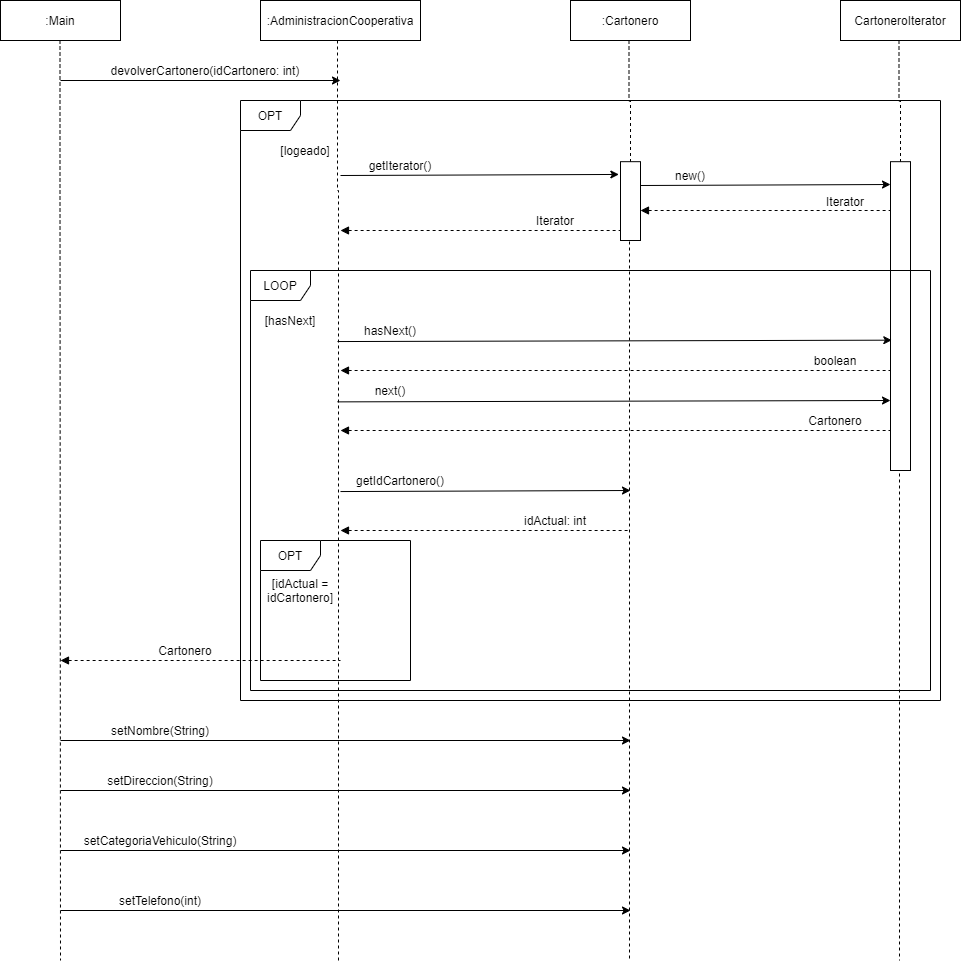

The diagram above was exported from draw.io. Its source (the exported page's mxGraphModel, read from the mxfile embedded in the PNG):
<mxGraphModel dx="852" dy="494" grid="1" gridSize="10" guides="1" tooltips="1" connect="1" arrows="1" fold="1" page="1" pageScale="1" pageWidth="827" pageHeight="1169" math="0" shadow="0">
  <root>
    <mxCell id="0" />
    <mxCell id="1" parent="0" />
    <mxCell id="9nHwss6dSI6jGVsOYRJW-9" value="OPT" style="shape=umlFrame;whiteSpace=wrap;html=1;" parent="1" vertex="1">
      <mxGeometry x="250" y="150" width="700" height="600" as="geometry" />
    </mxCell>
    <mxCell id="9nHwss6dSI6jGVsOYRJW-14" style="edgeStyle=orthogonalEdgeStyle;rounded=0;orthogonalLoop=1;jettySize=auto;html=1;exitX=0.5;exitY=1;exitDx=0;exitDy=0;dashed=1;endArrow=none;endFill=0;" parent="1" source="9nHwss6dSI6jGVsOYRJW-23" edge="1">
      <mxGeometry relative="1" as="geometry">
        <mxPoint x="909" y="1010" as="targetPoint" />
        <mxPoint x="908.5" y="89.99999999999994" as="sourcePoint" />
        <Array as="points">
          <mxPoint x="909" y="240" />
          <mxPoint x="909" y="240" />
        </Array>
      </mxGeometry>
    </mxCell>
    <mxCell id="9nHwss6dSI6jGVsOYRJW-23" value="" style="rounded=0;whiteSpace=wrap;html=1;" parent="1" vertex="1">
      <mxGeometry x="900" y="211.18" width="20" height="308.82" as="geometry" />
    </mxCell>
    <mxCell id="9nHwss6dSI6jGVsOYRJW-30" value="LOOP" style="shape=umlFrame;whiteSpace=wrap;html=1;" parent="1" vertex="1">
      <mxGeometry x="260" y="320" width="680" height="420" as="geometry" />
    </mxCell>
    <mxCell id="spJ5IZfi5PSwu9djXaXc-8" value="" style="endArrow=classic;html=1;" parent="1" edge="1">
      <mxGeometry width="50" height="50" relative="1" as="geometry">
        <mxPoint x="70" y="790" as="sourcePoint" />
        <mxPoint x="640" y="790" as="targetPoint" />
      </mxGeometry>
    </mxCell>
    <mxCell id="spJ5IZfi5PSwu9djXaXc-9" value="setNombre(String)" style="text;html=1;strokeColor=none;fillColor=none;align=center;verticalAlign=middle;whiteSpace=wrap;rounded=0;" parent="1" vertex="1">
      <mxGeometry x="100" y="770" width="140" height="20" as="geometry" />
    </mxCell>
    <mxCell id="spJ5IZfi5PSwu9djXaXc-10" value="" style="endArrow=classic;html=1;" parent="1" edge="1">
      <mxGeometry width="50" height="50" relative="1" as="geometry">
        <mxPoint x="70" y="840" as="sourcePoint" />
        <mxPoint x="640" y="840" as="targetPoint" />
      </mxGeometry>
    </mxCell>
    <mxCell id="spJ5IZfi5PSwu9djXaXc-11" value="setDireccion(String)" style="text;html=1;strokeColor=none;fillColor=none;align=center;verticalAlign=middle;whiteSpace=wrap;rounded=0;" parent="1" vertex="1">
      <mxGeometry x="100" y="820" width="140" height="20" as="geometry" />
    </mxCell>
    <mxCell id="spJ5IZfi5PSwu9djXaXc-12" value="" style="endArrow=classic;html=1;" parent="1" edge="1">
      <mxGeometry width="50" height="50" relative="1" as="geometry">
        <mxPoint x="70" y="900" as="sourcePoint" />
        <mxPoint x="640" y="900" as="targetPoint" />
      </mxGeometry>
    </mxCell>
    <mxCell id="spJ5IZfi5PSwu9djXaXc-13" value="setCategoriaVehiculo(String)" style="text;html=1;strokeColor=none;fillColor=none;align=center;verticalAlign=middle;whiteSpace=wrap;rounded=0;" parent="1" vertex="1">
      <mxGeometry x="100" y="880" width="140" height="20" as="geometry" />
    </mxCell>
    <mxCell id="spJ5IZfi5PSwu9djXaXc-14" value="" style="endArrow=classic;html=1;" parent="1" edge="1">
      <mxGeometry width="50" height="50" relative="1" as="geometry">
        <mxPoint x="70" y="960" as="sourcePoint" />
        <mxPoint x="640" y="960" as="targetPoint" />
      </mxGeometry>
    </mxCell>
    <mxCell id="spJ5IZfi5PSwu9djXaXc-15" value="setTelefono(int)" style="text;html=1;strokeColor=none;fillColor=none;align=center;verticalAlign=middle;whiteSpace=wrap;rounded=0;" parent="1" vertex="1">
      <mxGeometry x="100" y="940" width="140" height="20" as="geometry" />
    </mxCell>
    <mxCell id="9nHwss6dSI6jGVsOYRJW-1" value=":Main" style="rounded=0;whiteSpace=wrap;html=1;" parent="1" vertex="1">
      <mxGeometry x="10" y="50" width="120" height="40" as="geometry" />
    </mxCell>
    <mxCell id="9nHwss6dSI6jGVsOYRJW-2" value=":AdministracionCooperativa" style="rounded=0;whiteSpace=wrap;html=1;" parent="1" vertex="1">
      <mxGeometry x="270" y="50" width="160" height="40" as="geometry" />
    </mxCell>
    <mxCell id="9nHwss6dSI6jGVsOYRJW-3" style="edgeStyle=orthogonalEdgeStyle;rounded=0;orthogonalLoop=1;jettySize=auto;html=1;exitX=0.5;exitY=1;exitDx=0;exitDy=0;dashed=1;endArrow=none;endFill=0;" parent="1" edge="1">
      <mxGeometry relative="1" as="geometry">
        <mxPoint x="348" y="1010" as="targetPoint" />
        <mxPoint x="347" y="90" as="sourcePoint" />
        <Array as="points">
          <mxPoint x="347.5" y="240" />
          <mxPoint x="347.5" y="240" />
        </Array>
      </mxGeometry>
    </mxCell>
    <mxCell id="9nHwss6dSI6jGVsOYRJW-4" style="edgeStyle=orthogonalEdgeStyle;rounded=0;orthogonalLoop=1;jettySize=auto;html=1;exitX=0.5;exitY=1;exitDx=0;exitDy=0;dashed=1;endArrow=none;endFill=0;" parent="1" edge="1">
      <mxGeometry relative="1" as="geometry">
        <mxPoint x="70" y="1010" as="targetPoint" />
        <mxPoint x="69.5" y="90" as="sourcePoint" />
        <Array as="points">
          <mxPoint x="70" y="240" />
          <mxPoint x="70" y="240" />
        </Array>
      </mxGeometry>
    </mxCell>
    <mxCell id="9nHwss6dSI6jGVsOYRJW-5" value="" style="endArrow=classic;html=1;" parent="1" edge="1">
      <mxGeometry width="50" height="50" relative="1" as="geometry">
        <mxPoint x="70" y="130" as="sourcePoint" />
        <mxPoint x="350" y="130" as="targetPoint" />
      </mxGeometry>
    </mxCell>
    <mxCell id="9nHwss6dSI6jGVsOYRJW-6" value="devolverCartonero(idCartonero: int)" style="text;html=1;strokeColor=none;fillColor=none;align=center;verticalAlign=middle;whiteSpace=wrap;rounded=0;" parent="1" vertex="1">
      <mxGeometry x="115" y="110" width="200" height="20" as="geometry" />
    </mxCell>
    <mxCell id="9nHwss6dSI6jGVsOYRJW-10" value="[logeado]" style="text;html=1;strokeColor=none;fillColor=none;align=center;verticalAlign=middle;whiteSpace=wrap;rounded=0;" parent="1" vertex="1">
      <mxGeometry x="270" y="190" width="90" height="20" as="geometry" />
    </mxCell>
    <mxCell id="9nHwss6dSI6jGVsOYRJW-11" value=":Cartonero" style="rounded=0;whiteSpace=wrap;html=1;" parent="1" vertex="1">
      <mxGeometry x="580" y="50" width="120" height="40" as="geometry" />
    </mxCell>
    <mxCell id="9nHwss6dSI6jGVsOYRJW-12" style="edgeStyle=orthogonalEdgeStyle;rounded=0;orthogonalLoop=1;jettySize=auto;html=1;exitX=0.5;exitY=1;exitDx=0;exitDy=0;dashed=1;endArrow=none;endFill=0;" parent="1" source="9nHwss6dSI6jGVsOYRJW-15" edge="1">
      <mxGeometry relative="1" as="geometry">
        <mxPoint x="639" y="1010" as="targetPoint" />
        <mxPoint x="638.5" y="89.99999999999994" as="sourcePoint" />
        <Array as="points">
          <mxPoint x="639" y="240" />
          <mxPoint x="639" y="240" />
        </Array>
      </mxGeometry>
    </mxCell>
    <mxCell id="9nHwss6dSI6jGVsOYRJW-13" value="CartoneroIterator" style="rounded=0;whiteSpace=wrap;html=1;" parent="1" vertex="1">
      <mxGeometry x="850" y="49.99999999999999" width="120" height="40" as="geometry" />
    </mxCell>
    <mxCell id="9nHwss6dSI6jGVsOYRJW-15" value="" style="rounded=0;whiteSpace=wrap;html=1;" parent="1" vertex="1">
      <mxGeometry x="630" y="211.18" width="20" height="78.82" as="geometry" />
    </mxCell>
    <mxCell id="9nHwss6dSI6jGVsOYRJW-16" style="edgeStyle=orthogonalEdgeStyle;rounded=0;orthogonalLoop=1;jettySize=auto;html=1;exitX=0.5;exitY=1;exitDx=0;exitDy=0;dashed=1;endArrow=none;endFill=0;" parent="1" target="9nHwss6dSI6jGVsOYRJW-15" edge="1">
      <mxGeometry relative="1" as="geometry">
        <mxPoint x="639" y="570.0000000000001" as="targetPoint" />
        <mxPoint x="638.5" y="89.99999999999994" as="sourcePoint" />
        <Array as="points" />
      </mxGeometry>
    </mxCell>
    <mxCell id="9nHwss6dSI6jGVsOYRJW-19" value="" style="endArrow=classic;html=1;entryX=-0.082;entryY=0.162;entryDx=0;entryDy=0;entryPerimeter=0;" parent="1" target="9nHwss6dSI6jGVsOYRJW-15" edge="1">
      <mxGeometry width="50" height="50" relative="1" as="geometry">
        <mxPoint x="350" y="225" as="sourcePoint" />
        <mxPoint x="629.9999999999998" y="220" as="targetPoint" />
      </mxGeometry>
    </mxCell>
    <mxCell id="9nHwss6dSI6jGVsOYRJW-20" value="getIterator()" style="text;html=1;strokeColor=none;fillColor=none;align=center;verticalAlign=middle;whiteSpace=wrap;rounded=0;" parent="1" vertex="1">
      <mxGeometry x="360" y="205" width="100" height="20" as="geometry" />
    </mxCell>
    <mxCell id="9nHwss6dSI6jGVsOYRJW-21" value="" style="endArrow=none;html=1;endFill=0;startArrow=block;startFill=1;dashed=1;" parent="1" edge="1">
      <mxGeometry width="50" height="50" relative="1" as="geometry">
        <mxPoint x="349.9999999999998" y="280" as="sourcePoint" />
        <mxPoint x="630" y="280" as="targetPoint" />
        <Array as="points">
          <mxPoint x="490" y="280" />
        </Array>
      </mxGeometry>
    </mxCell>
    <mxCell id="9nHwss6dSI6jGVsOYRJW-22" value="Iterator" style="text;html=1;strokeColor=none;fillColor=none;align=center;verticalAlign=middle;whiteSpace=wrap;rounded=0;" parent="1" vertex="1">
      <mxGeometry x="510" y="260" width="110" height="20" as="geometry" />
    </mxCell>
    <mxCell id="9nHwss6dSI6jGVsOYRJW-24" style="edgeStyle=orthogonalEdgeStyle;rounded=0;orthogonalLoop=1;jettySize=auto;html=1;exitX=0.5;exitY=1;exitDx=0;exitDy=0;dashed=1;endArrow=none;endFill=0;" parent="1" target="9nHwss6dSI6jGVsOYRJW-23" edge="1">
      <mxGeometry relative="1" as="geometry">
        <mxPoint x="909" y="570.0000000000001" as="targetPoint" />
        <mxPoint x="908.5" y="89.99999999999994" as="sourcePoint" />
        <Array as="points" />
      </mxGeometry>
    </mxCell>
    <mxCell id="9nHwss6dSI6jGVsOYRJW-26" value="" style="endArrow=classic;html=1;" parent="1" edge="1">
      <mxGeometry width="50" height="50" relative="1" as="geometry">
        <mxPoint x="649.9999999999998" y="235" as="sourcePoint" />
        <mxPoint x="900" y="234" as="targetPoint" />
      </mxGeometry>
    </mxCell>
    <mxCell id="9nHwss6dSI6jGVsOYRJW-27" value="new()" style="text;html=1;strokeColor=none;fillColor=none;align=center;verticalAlign=middle;whiteSpace=wrap;rounded=0;" parent="1" vertex="1">
      <mxGeometry x="650" y="215" width="100" height="20" as="geometry" />
    </mxCell>
    <mxCell id="9nHwss6dSI6jGVsOYRJW-28" value="" style="endArrow=none;html=1;endFill=0;startArrow=block;startFill=1;dashed=1;" parent="1" edge="1">
      <mxGeometry width="50" height="50" relative="1" as="geometry">
        <mxPoint x="650" y="260" as="sourcePoint" />
        <mxPoint x="899.9999999999998" y="260" as="targetPoint" />
        <Array as="points">
          <mxPoint x="760" y="260" />
        </Array>
      </mxGeometry>
    </mxCell>
    <mxCell id="9nHwss6dSI6jGVsOYRJW-29" value="Iterator" style="text;html=1;strokeColor=none;fillColor=none;align=center;verticalAlign=middle;whiteSpace=wrap;rounded=0;" parent="1" vertex="1">
      <mxGeometry x="810" y="240.59" width="90" height="20" as="geometry" />
    </mxCell>
    <mxCell id="9nHwss6dSI6jGVsOYRJW-32" value="[hasNext]" style="text;html=1;strokeColor=none;fillColor=none;align=center;verticalAlign=middle;whiteSpace=wrap;rounded=0;" parent="1" vertex="1">
      <mxGeometry x="260" y="360" width="80" height="20" as="geometry" />
    </mxCell>
    <mxCell id="9nHwss6dSI6jGVsOYRJW-33" value="" style="endArrow=classic;html=1;entryX=0.065;entryY=0.578;entryDx=0;entryDy=0;entryPerimeter=0;" parent="1" target="9nHwss6dSI6jGVsOYRJW-23" edge="1">
      <mxGeometry width="50" height="50" relative="1" as="geometry">
        <mxPoint x="347" y="391.05" as="sourcePoint" />
        <mxPoint x="619.9999999999999" y="389.99884000000003" as="targetPoint" />
      </mxGeometry>
    </mxCell>
    <mxCell id="9nHwss6dSI6jGVsOYRJW-34" value="hasNext()" style="text;html=1;strokeColor=none;fillColor=none;align=center;verticalAlign=middle;whiteSpace=wrap;rounded=0;" parent="1" vertex="1">
      <mxGeometry x="350" y="370" width="100" height="20" as="geometry" />
    </mxCell>
    <mxCell id="9nHwss6dSI6jGVsOYRJW-36" value="" style="endArrow=none;html=1;entryX=0.065;entryY=0.578;entryDx=0;entryDy=0;entryPerimeter=0;startArrow=block;startFill=1;endFill=0;dashed=1;" parent="1" edge="1">
      <mxGeometry width="50" height="50" relative="1" as="geometry">
        <mxPoint x="350" y="420" as="sourcePoint" />
        <mxPoint x="900" y="419.99796" as="targetPoint" />
      </mxGeometry>
    </mxCell>
    <mxCell id="9nHwss6dSI6jGVsOYRJW-37" value="boolean" style="text;html=1;strokeColor=none;fillColor=none;align=center;verticalAlign=middle;whiteSpace=wrap;rounded=0;" parent="1" vertex="1">
      <mxGeometry x="800" y="400" width="90" height="20" as="geometry" />
    </mxCell>
    <mxCell id="9nHwss6dSI6jGVsOYRJW-38" value="" style="endArrow=classic;html=1;entryX=0.065;entryY=0.578;entryDx=0;entryDy=0;entryPerimeter=0;" parent="1" edge="1">
      <mxGeometry width="50" height="50" relative="1" as="geometry">
        <mxPoint x="347" y="451.3700000000002" as="sourcePoint" />
        <mxPoint x="900" y="449.99796" as="targetPoint" />
      </mxGeometry>
    </mxCell>
    <mxCell id="9nHwss6dSI6jGVsOYRJW-39" value="next()" style="text;html=1;strokeColor=none;fillColor=none;align=center;verticalAlign=middle;whiteSpace=wrap;rounded=0;" parent="1" vertex="1">
      <mxGeometry x="350" y="430" width="100" height="20" as="geometry" />
    </mxCell>
    <mxCell id="9nHwss6dSI6jGVsOYRJW-40" value="" style="endArrow=none;html=1;entryX=0.065;entryY=0.578;entryDx=0;entryDy=0;entryPerimeter=0;startArrow=block;startFill=1;endFill=0;dashed=1;" parent="1" edge="1">
      <mxGeometry width="50" height="50" relative="1" as="geometry">
        <mxPoint x="349.9999999999998" y="480" as="sourcePoint" />
        <mxPoint x="900" y="479.99796000000015" as="targetPoint" />
      </mxGeometry>
    </mxCell>
    <mxCell id="9nHwss6dSI6jGVsOYRJW-41" value="Cartonero" style="text;html=1;strokeColor=none;fillColor=none;align=center;verticalAlign=middle;whiteSpace=wrap;rounded=0;" parent="1" vertex="1">
      <mxGeometry x="800" y="460" width="90" height="20" as="geometry" />
    </mxCell>
    <mxCell id="9nHwss6dSI6jGVsOYRJW-42" value="" style="endArrow=classic;html=1;" parent="1" edge="1">
      <mxGeometry width="50" height="50" relative="1" as="geometry">
        <mxPoint x="350" y="541.05" as="sourcePoint" />
        <mxPoint x="640" y="540" as="targetPoint" />
      </mxGeometry>
    </mxCell>
    <mxCell id="9nHwss6dSI6jGVsOYRJW-43" value="getIdCartonero()" style="text;html=1;strokeColor=none;fillColor=none;align=center;verticalAlign=middle;whiteSpace=wrap;rounded=0;" parent="1" vertex="1">
      <mxGeometry x="360" y="520" width="100" height="20" as="geometry" />
    </mxCell>
    <mxCell id="9nHwss6dSI6jGVsOYRJW-44" value="" style="endArrow=none;html=1;endFill=0;startArrow=block;startFill=1;dashed=1;" parent="1" edge="1">
      <mxGeometry width="50" height="50" relative="1" as="geometry">
        <mxPoint x="350" y="580" as="sourcePoint" />
        <mxPoint x="640" y="580" as="targetPoint" />
        <Array as="points">
          <mxPoint x="500" y="580" />
        </Array>
      </mxGeometry>
    </mxCell>
    <mxCell id="9nHwss6dSI6jGVsOYRJW-45" value="idActual: int" style="text;html=1;strokeColor=none;fillColor=none;align=center;verticalAlign=middle;whiteSpace=wrap;rounded=0;" parent="1" vertex="1">
      <mxGeometry x="510" y="560" width="110" height="20" as="geometry" />
    </mxCell>
    <mxCell id="9nHwss6dSI6jGVsOYRJW-46" value="OPT" style="shape=umlFrame;whiteSpace=wrap;html=1;" parent="1" vertex="1">
      <mxGeometry x="270" y="590" width="150" height="140" as="geometry" />
    </mxCell>
    <mxCell id="9nHwss6dSI6jGVsOYRJW-47" value="[idActual = idCartonero]" style="text;html=1;strokeColor=none;fillColor=none;align=center;verticalAlign=middle;whiteSpace=wrap;rounded=0;" parent="1" vertex="1">
      <mxGeometry x="270" y="620" width="80" height="40" as="geometry" />
    </mxCell>
    <mxCell id="9nHwss6dSI6jGVsOYRJW-48" value="" style="endArrow=none;html=1;endFill=0;startArrow=block;startFill=1;dashed=1;" parent="1" edge="1">
      <mxGeometry width="50" height="50" relative="1" as="geometry">
        <mxPoint x="70" y="710" as="sourcePoint" />
        <mxPoint x="350" y="710" as="targetPoint" />
        <Array as="points">
          <mxPoint x="210" y="710" />
        </Array>
      </mxGeometry>
    </mxCell>
    <mxCell id="9nHwss6dSI6jGVsOYRJW-49" value="Cartonero" style="text;html=1;strokeColor=none;fillColor=none;align=center;verticalAlign=middle;whiteSpace=wrap;rounded=0;" parent="1" vertex="1">
      <mxGeometry x="150" y="690" width="90" height="20" as="geometry" />
    </mxCell>
  </root>
</mxGraphModel>